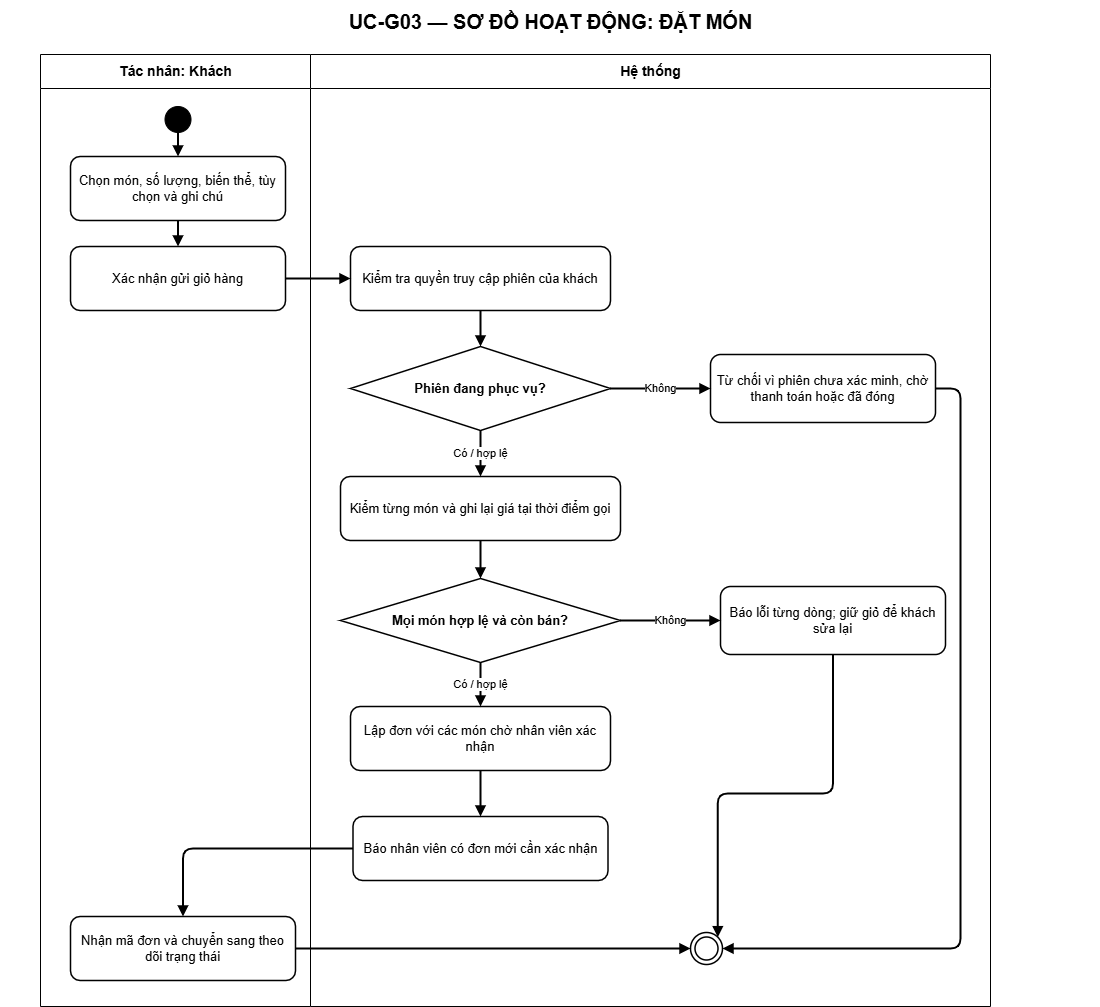

The diagram above was exported from draw.io. Its source (the exported page's mxGraphModel, read from the mxfile embedded in the PNG):
<mxGraphModel dx="474" dy="242" grid="1" gridSize="10" guides="1" tooltips="1" connect="1" arrows="1" fold="1" page="1" pageScale="1" pageWidth="1200" pageHeight="1312" math="0" shadow="0">
  <root>
    <mxCell id="0" />
    <mxCell id="1" parent="0" />
    <mxCell id="title" value="UC-G03 — SƠ ĐỒ HOẠT ĐỘNG: ĐẶT MÓN" style="text;html=1;align=center;verticalAlign=middle;fontSize=20;fontStyle=1;strokeColor=none;fillColor=none;fontColor=#000000;" parent="1" vertex="1">
      <mxGeometry x="50" y="14" width="1100" height="42" as="geometry" />
    </mxCell>
    <mxCell id="actor-lane" value="Tác nhân: Khách" style="swimlane;html=1;horizontal=1;startSize=34;fillColor=#ffffff;swimlaneFillColor=#ffffff;strokeColor=#000000;fontColor=#000000;fontStyle=1;fontSize=14;" parent="1" vertex="1">
      <mxGeometry x="90" y="68" width="270" height="952" as="geometry" />
    </mxCell>
    <mxCell id="step-2" value="Xác nhận gửi giỏ hàng" style="rounded=1;whiteSpace=wrap;html=1;fillColor=#ffffff;strokeColor=#000000;strokeWidth=1.5;fontColor=#000000;fontSize=13;" parent="actor-lane" vertex="1">
      <mxGeometry x="30" y="192" width="215" height="64" as="geometry" />
    </mxCell>
    <mxCell id="step-1" value="Chọn món, số lượng, biến thể, tùy chọn và ghi chú" style="rounded=1;whiteSpace=wrap;html=1;fillColor=#ffffff;strokeColor=#000000;strokeWidth=1.5;fontColor=#000000;fontSize=13;" parent="actor-lane" vertex="1">
      <mxGeometry x="30" y="102" width="215" height="64" as="geometry" />
    </mxCell>
    <mxCell id="edge-2" value="" style="edgeStyle=orthogonalEdgeStyle;rounded=1;orthogonalLoop=1;jettySize=auto;html=1;endArrow=block;endFill=1;strokeWidth=2" parent="actor-lane" source="step-1" target="step-2" edge="1">
      <mxGeometry relative="1" as="geometry" />
    </mxCell>
    <mxCell id="start" value="" style="ellipse;html=1;aspect=fixed;fillColor=#000000;strokeColor=#000000;" parent="actor-lane" vertex="1">
      <mxGeometry x="124.5" y="52" width="26" height="26" as="geometry" />
    </mxCell>
    <mxCell id="edge-1" value="" style="edgeStyle=orthogonalEdgeStyle;rounded=1;orthogonalLoop=1;jettySize=auto;html=1;endArrow=block;endFill=1;strokeWidth=2" parent="actor-lane" source="start" target="step-1" edge="1">
      <mxGeometry relative="1" as="geometry" />
    </mxCell>
    <mxCell id="step-9" value="Nhận mã đơn và chuyển sang theo dõi trạng thái" style="rounded=1;whiteSpace=wrap;html=1;fillColor=#ffffff;strokeColor=#000000;strokeWidth=1.5;fontColor=#000000;fontSize=13;" parent="actor-lane" vertex="1">
      <mxGeometry x="30" y="862" width="225" height="64" as="geometry" />
    </mxCell>
    <mxCell id="system-lane" value="Hệ thống" style="swimlane;html=1;horizontal=1;startSize=34;fillColor=#ffffff;swimlaneFillColor=#ffffff;strokeColor=#000000;fontColor=#000000;fontStyle=1;fontSize=14;" parent="1" vertex="1">
      <mxGeometry x="360" y="68" width="680" height="952" as="geometry" />
    </mxCell>
    <mxCell id="step-3" value="Kiểm tra quyền truy cập phiên của khách" style="rounded=1;whiteSpace=wrap;html=1;fillColor=#ffffff;strokeColor=#000000;strokeWidth=1.5;fontColor=#000000;fontSize=13;" parent="system-lane" vertex="1">
      <mxGeometry x="40" y="192" width="260" height="64" as="geometry" />
    </mxCell>
    <mxCell id="step-4" value="Phiên đang phục vụ?" style="rhombus;whiteSpace=wrap;html=1;fillColor=#ffffff;strokeColor=#000000;strokeWidth=1.5;fontColor=#000000;fontSize=13;fontStyle=1;" parent="system-lane" vertex="1">
      <mxGeometry x="40" y="292" width="260" height="84" as="geometry" />
    </mxCell>
    <mxCell id="edge-4" value="" style="edgeStyle=orthogonalEdgeStyle;rounded=1;orthogonalLoop=1;jettySize=auto;html=1;endArrow=block;endFill=1;strokeWidth=2" parent="system-lane" source="step-3" target="step-4" edge="1">
      <mxGeometry relative="1" as="geometry" />
    </mxCell>
    <mxCell id="alternate-4" value="Từ chối vì phiên chưa xác minh, chờ thanh toán hoặc đã đóng" style="rounded=1;whiteSpace=wrap;html=1;fillColor=#ffffff;strokeColor=#000000;strokeWidth=1.5;fontColor=#000000;fontSize=13;" parent="system-lane" vertex="1">
      <mxGeometry x="400" y="300" width="225" height="68" as="geometry" />
    </mxCell>
    <mxCell id="edge-5" value="Không" style="edgeStyle=orthogonalEdgeStyle;rounded=1;orthogonalLoop=1;jettySize=auto;html=1;endArrow=block;endFill=1;strokeWidth=2" parent="system-lane" source="step-4" target="alternate-4" edge="1">
      <mxGeometry relative="1" as="geometry" />
    </mxCell>
    <mxCell id="step-5" value="Kiểm từng món và ghi lại giá tại thời điểm gọi" style="rounded=1;whiteSpace=wrap;html=1;fillColor=#ffffff;strokeColor=#000000;strokeWidth=1.5;fontColor=#000000;fontSize=13;" parent="system-lane" vertex="1">
      <mxGeometry x="30" y="422" width="280" height="64" as="geometry" />
    </mxCell>
    <mxCell id="edge-7" value="Có / hợp lệ" style="edgeStyle=orthogonalEdgeStyle;rounded=1;orthogonalLoop=1;jettySize=auto;html=1;endArrow=block;endFill=1;strokeWidth=2" parent="system-lane" source="step-4" target="step-5" edge="1">
      <mxGeometry relative="1" as="geometry" />
    </mxCell>
    <mxCell id="step-6" value="Mọi món hợp lệ và còn bán?" style="rhombus;whiteSpace=wrap;html=1;fillColor=#ffffff;strokeColor=#000000;strokeWidth=1.5;fontColor=#000000;fontSize=13;fontStyle=1;" parent="system-lane" vertex="1">
      <mxGeometry x="30" y="524" width="280" height="84" as="geometry" />
    </mxCell>
    <mxCell id="edge-8" value="" style="edgeStyle=orthogonalEdgeStyle;rounded=1;orthogonalLoop=1;jettySize=auto;html=1;endArrow=block;endFill=1;strokeWidth=2" parent="system-lane" source="step-5" target="step-6" edge="1">
      <mxGeometry relative="1" as="geometry" />
    </mxCell>
    <mxCell id="alternate-6" value="Báo lỗi từng dòng; giữ giỏ để khách sửa lại" style="rounded=1;whiteSpace=wrap;html=1;fillColor=#ffffff;strokeColor=#000000;strokeWidth=1.5;fontColor=#000000;fontSize=13;" parent="system-lane" vertex="1">
      <mxGeometry x="410" y="532" width="225" height="68" as="geometry" />
    </mxCell>
    <mxCell id="edge-9" value="Không" style="edgeStyle=orthogonalEdgeStyle;rounded=1;orthogonalLoop=1;jettySize=auto;html=1;endArrow=block;endFill=1;strokeWidth=2" parent="system-lane" source="step-6" target="alternate-6" edge="1">
      <mxGeometry relative="1" as="geometry" />
    </mxCell>
    <mxCell id="step-7" value="Lập đơn với các món chờ nhân viên xác nhận" style="rounded=1;whiteSpace=wrap;html=1;fillColor=#ffffff;strokeColor=#000000;strokeWidth=1.5;fontColor=#000000;fontSize=13;" parent="system-lane" vertex="1">
      <mxGeometry x="40" y="652" width="260" height="64" as="geometry" />
    </mxCell>
    <mxCell id="edge-11" value="Có / hợp lệ" style="edgeStyle=orthogonalEdgeStyle;rounded=1;orthogonalLoop=1;jettySize=auto;html=1;endArrow=block;endFill=1;strokeWidth=2" parent="system-lane" source="step-6" target="step-7" edge="1">
      <mxGeometry relative="1" as="geometry" />
    </mxCell>
    <mxCell id="step-8" value="Báo nhân viên có đơn mới cần xác nhận" style="rounded=1;whiteSpace=wrap;html=1;fillColor=#ffffff;strokeColor=#000000;strokeWidth=1.5;fontColor=#000000;fontSize=13;" parent="system-lane" vertex="1">
      <mxGeometry x="42.5" y="762" width="255" height="64" as="geometry" />
    </mxCell>
    <mxCell id="edge-12" value="" style="edgeStyle=orthogonalEdgeStyle;rounded=1;orthogonalLoop=1;jettySize=auto;html=1;endArrow=block;endFill=1;strokeWidth=2" parent="system-lane" source="step-7" target="step-8" edge="1">
      <mxGeometry relative="1" as="geometry" />
    </mxCell>
    <mxCell id="end" value="" style="ellipse;shape=doubleEllipse;html=1;aspect=fixed;fillColor=#ffffff;strokeColor=#000000;strokeWidth=1.5;" parent="1" vertex="1">
      <mxGeometry x="740" y="946" width="32" height="32" as="geometry" />
    </mxCell>
    <mxCell id="edge-3" value="" style="edgeStyle=orthogonalEdgeStyle;rounded=1;orthogonalLoop=1;jettySize=auto;html=1;endArrow=block;endFill=1;strokeWidth=2" parent="1" source="step-2" target="step-3" edge="1">
      <mxGeometry relative="1" as="geometry" />
    </mxCell>
    <mxCell id="edge-6" value="" style="edgeStyle=orthogonalEdgeStyle;rounded=1;orthogonalLoop=1;jettySize=auto;html=1;endArrow=block;endFill=1;strokeWidth=2;entryX=1;entryY=0.5;entryDx=0;entryDy=0;" parent="1" source="alternate-4" target="end" edge="1">
      <mxGeometry relative="1" as="geometry">
        <mxPoint x="1010" y="810" as="targetPoint" />
        <Array as="points">
          <mxPoint x="1010" y="402" />
          <mxPoint x="1010" y="962" />
        </Array>
      </mxGeometry>
    </mxCell>
    <mxCell id="edge-10" value="" style="edgeStyle=orthogonalEdgeStyle;rounded=1;orthogonalLoop=1;jettySize=auto;html=1;endArrow=block;endFill=1;strokeWidth=2;entryX=1;entryY=0;entryDx=0;entryDy=0;" parent="1" source="alternate-6" target="end" edge="1">
      <mxGeometry relative="1" as="geometry">
        <mxPoint x="1140" y="695" as="targetPoint" />
      </mxGeometry>
    </mxCell>
    <mxCell id="edge-13" value="" style="edgeStyle=orthogonalEdgeStyle;rounded=1;orthogonalLoop=1;jettySize=auto;html=1;endArrow=block;endFill=1;strokeWidth=2" parent="1" source="step-8" target="step-9" edge="1">
      <mxGeometry relative="1" as="geometry" />
    </mxCell>
    <mxCell id="edge-14" value="" style="edgeStyle=orthogonalEdgeStyle;rounded=1;orthogonalLoop=1;jettySize=auto;html=1;endArrow=block;endFill=1;strokeWidth=2" parent="1" source="step-9" target="end" edge="1">
      <mxGeometry relative="1" as="geometry" />
    </mxCell>
  </root>
</mxGraphModel>